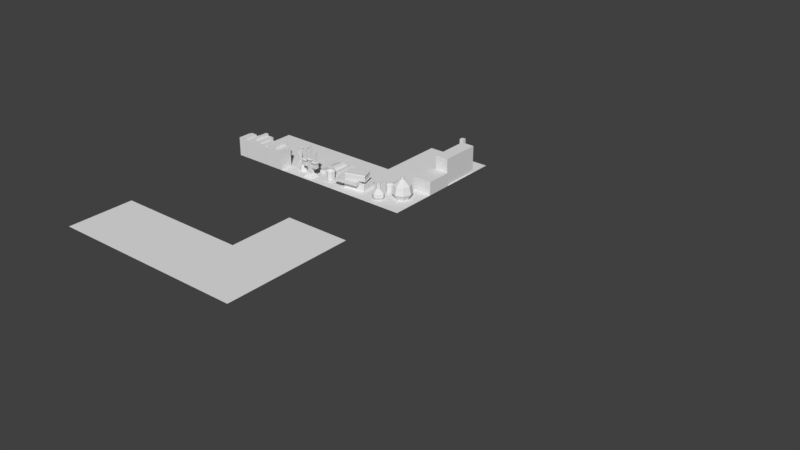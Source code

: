 # Source: Desktop.blend  (saved by Blender 2.79.0; exported with 4.5.12 LTS)
import bpy
from mathutils import Matrix  # noqa: F401  (used for matrix-valued properties, if any)

bpy.ops.wm.read_factory_settings(use_empty=True)
scene = bpy.context.scene
scene.name = 'Scene'

# ---- collections
col_collection_1 = bpy.data.collections.new('Collection 1'); scene.collection.children.link(col_collection_1)

# ---- world
world_world = bpy.data.worlds.new('World'); scene.world = world_world
world_world.color = (0.05088, 0.05088, 0.05088)
world_world.use_sun_shadow = False
world_world.sun_shadow_jitter_overblur = 0.0
world_world.cycles.sampling_method = 'MANUAL'

# ---- meshes
me_bookshelfcontent01_0_88x0_44x0_4_a = bpy.data.meshes.new('BookShelfContent01_0.88x0.44x0.4_A')
me_bookshelfcontent01_0_88x0_44x0_4_a.from_pydata([], [], [])
me_bookshelfcontent01_0_88x0_44x0_4_a.update()
me_jar01_0_11x0_11x0_16_a = bpy.data.meshes.new('Jar01_0.11x0.11x0.16_A')
me_jar01_0_11x0_11x0_16_a.from_pydata([], [], [])
me_jar01_0_11x0_11x0_16_a.update()
me_vase02_0_18x0_18x0_24_a = bpy.data.meshes.new('Vase02_0.18x0.18x0.24_A')
me_vase02_0_18x0_18x0_24_a.from_pydata([], [], [])
me_vase02_0_18x0_18x0_24_a.update()
me_vase01_0_3x0_3x0_32_a = bpy.data.meshes.new('Vase01_0.3x0.3x0.32_A')
me_vase01_0_3x0_3x0_32_a.from_pydata([], [], [])
me_vase01_0_3x0_3x0_32_a.update()
me_candlestand01_0_15x0_15x0_4_a = bpy.data.meshes.new('CandleStand01_0.15x0.15x0.4_A')
me_candlestand01_0_15x0_15x0_4_a.from_pydata([], [], [])
me_candlestand01_0_15x0_15x0_4_a.update()
me_box01_0_4x0_3x0_2_a = bpy.data.meshes.new('Box01_0.4x0.3x0.2_A')
me_box01_0_4x0_3x0_2_a.from_pydata([], [], [])
me_box01_0_4x0_3x0_2_a.update()
me_box02_0_6x0_2x0_4_a = bpy.data.meshes.new('Box02_0.6x0.2x0.4_A')
me_box02_0_6x0_2x0_4_a.from_pydata([], [], [])
me_box02_0_6x0_2x0_4_a.update()
me_bookshelfcontent05_0_88x0_44x0_4_a = bpy.data.meshes.new('BookShelfContent05_0.88x0.44x0.4_A')
me_bookshelfcontent05_0_88x0_44x0_4_a.from_pydata([], [], [])
me_bookshelfcontent05_0_88x0_44x0_4_a.update()
me_candlestand02_0_3x0_15x0_5_a = bpy.data.meshes.new('CandleStand02_0.3x0.15x0.5_A')
me_candlestand02_0_3x0_15x0_5_a.from_pydata([], [], [])
me_candlestand02_0_3x0_15x0_5_a.update()
me_hourglass_0_13x0_13x0_25_a = bpy.data.meshes.new('Hourglass_0.13x0.13x0.25_A')
me_hourglass_0_13x0_13x0_25_a.from_pydata([], [], [])
me_hourglass_0_13x0_13x0_25_a.update()
me_inkwquill_0_15x0_15x0_35_a = bpy.data.meshes.new('InkwQuill_0.15x0.15x0.35_A')
me_inkwquill_0_15x0_15x0_35_a.from_pydata([], [], [])
me_inkwquill_0_15x0_15x0_35_a.update()
me_bookopen_0_6x0_4x0_1_a = bpy.data.meshes.new('BookOpen_0.6x0.4x0.1_A')
me_bookopen_0_6x0_4x0_1_a.from_pydata([], [], [])
me_bookopen_0_6x0_4x0_1_a.update()
me_plane_001 = bpy.data.meshes.new('Plane.001')
me_plane_001.from_pydata([(-1.0, 0.0, 0.0), (1.0, 0.0, 0.0), (-1.0, 1.0, 0.0), (1.0, 1.0, 0.0), (0.0, 1.0, 0.0), (-1.0, 3.0, 0.0), (0.0, 3.0, 0.0), (2.0, -1.311e-07, 0.0), (4.0, -1.311e-07, 0.0), (2.0, 1.0, 0.0), (4.0, 1.0, 0.0), (3.0, 1.0, 0.0), (2.0, 3.0, 0.0), (3.0, 3.0, 0.0)], [], [(0, 1, 3, 4, 2), (2, 4, 6, 5), (7, 8, 10, 11, 9), (9, 11, 13, 12)])
me_plane_001.use_remesh_preserve_volume = False
me_plane_001.use_remesh_preserve_attributes = False
me_plane_001.use_mirror_vertex_groups = False
me_plane_001.update()
me_desktop_2x3x0_5_a = bpy.data.meshes.new('Desktop_2x3x0.5_A')
me_desktop_2x3x0_5_a.from_pydata([(1.833, 0.1, 0.0), (1.833, 0.1, 1.0), (1.833, 1.1, 0.0), (1.833, 1.1, 1.0), (2.833, 0.1, 0.0), (2.833, 0.1, 1.0), (2.833, 1.1, 0.0), (2.833, 1.1, 1.0), (0.5208, 9.0, 0.0), (0.5333, 8.94, 0.0375), (1.146, 9.0, 0.0), (1.133, 8.94, 0.0375), (0.5208, 6.0, 0.0), (0.5333, 6.06, 0.0375), (1.146, 6.0, 0.0), (1.133, 6.06, 0.0375), (1.133, 7.5, 0.0375), (0.5333, 7.5, 0.0375), (0.5208, 9.0, 0.0375), (1.146, 9.0, 0.0375), (1.146, 7.5, 0.0375), (1.146, 6.0, 0.0375), (0.5208, 6.0, 0.0375), (0.5208, 7.5, 0.0375), (1.133, 7.5, 0.0375), (0.5333, 7.5, 0.0375), (0.5333, 8.887, 0.05625), (1.133, 8.887, 0.05625), (1.133, 6.206, 0.075), (0.5333, 6.206, 0.075), (1.133, 6.61, 0.09081), (0.5333, 8.444, 0.06734), (1.133, 8.444, 0.06734), (0.5334, 6.609, 0.09076), (0.5333, 7.696, 0.1066), (0.5333, 7.965, 0.1307), (1.133, 7.965, 0.1307), (1.133, 7.696, 0.1066), (1.133, 7.278, 0.116), (1.133, 7.065, 0.1323), (0.5333, 7.065, 0.1323), (0.5333, 7.277, 0.116), (2.384e-07, 11.27, 0.0), (2.384e-07, 11.27, 0.75), (0.3333, 11.27, 0.0), (0.3333, 11.27, 0.75), (2.384e-07, 10.77, 0.0), (2.384e-07, 10.77, 0.75), (0.3333, 10.77, 0.0), (0.3333, 10.77, 0.75), (2.384e-07, 12.76, 0.0), (2.384e-07, 12.76, 0.75), (0.3333, 12.76, 0.0), (0.3333, 12.76, 0.75), (2.384e-07, 12.26, 0.0), (2.384e-07, 12.26, 0.75), (0.3333, 12.26, 0.0), (0.3333, 12.26, 0.75), (2.384e-07, 14.01, 0.0), (2.384e-07, 14.01, 0.75), (0.3333, 14.01, 0.0), (0.3333, 14.01, 0.75), (2.384e-07, 13.51, 0.0), (2.384e-07, 13.51, 0.75), (0.3333, 13.51, 0.0), (0.3333, 13.51, 0.75), (2.384e-07, 14.75, 0.0), (2.384e-07, 14.75, 0.75), (0.3333, 14.75, 0.0), (0.3333, 14.75, 0.75), (2.384e-07, 14.25, 0.0), (2.384e-07, 14.25, 0.75), (0.3333, 14.25, 0.0), (0.3333, 14.25, 0.75), (2.384e-07, 11.52, 0.0), (2.384e-07, 11.52, 0.875), (0.4167, 11.52, 0.0), (0.4167, 11.52, 0.875), (2.384e-07, 11.27, 0.0), (2.384e-07, 11.27, 0.875), (0.4167, 11.27, 0.0), (0.4167, 11.27, 0.875), (2.384e-07, 13.51, 0.0), (2.384e-07, 13.51, 0.875), (0.4167, 13.51, 0.0), (0.4167, 13.51, 0.875), (2.384e-07, 13.26, 0.0), (2.384e-07, 13.26, 0.875), (0.4167, 13.26, 0.0), (0.4167, 13.26, 0.875), (2.384e-07, 12.02, 0.0), (2.384e-07, 12.02, 0.8), (0.4167, 12.02, 0.0), (0.4167, 12.02, 0.8), (2.384e-07, 11.52, 0.0), (2.384e-07, 11.52, 0.8), (0.4167, 11.52, 0.0), (0.4167, 11.52, 0.8), (2.384e-07, 13.26, 0.0), (2.384e-07, 13.26, 0.8), (0.4167, 13.26, 0.0), (0.4167, 13.26, 0.8), (2.384e-07, 12.76, 0.0), (2.384e-07, 12.76, 0.8), (0.4167, 12.76, 0.0), (0.4167, 12.76, 0.8), (2.384e-07, 12.27, 0.0), (2.384e-07, 12.27, 0.7), (0.3333, 12.27, 0.0), (0.3333, 12.27, 0.7), (2.384e-07, 12.02, 0.0), (2.384e-07, 12.02, 0.7), (0.3333, 12.02, 0.0), (0.3333, 12.02, 0.7), (2.384e-07, 14.26, 0.0), (2.384e-07, 14.26, 0.7), (0.3333, 14.26, 0.0), (0.3333, 14.26, 0.7), (2.384e-07, 14.01, 0.0), (2.384e-07, 14.01, 0.7), (0.3333, 14.01, 0.0), (0.3333, 14.01, 0.7), (2.384e-07, 15.0, 0.0), (2.384e-07, 15.0, 0.7), (0.3333, 15.0, 0.0), (0.3333, 15.0, 0.7), (2.384e-07, 14.75, 0.0), (2.384e-07, 14.75, 0.7), (0.3333, 14.75, 0.0), (0.3333, 14.75, 0.7), (0.3495, 6.649, 0.0), (0.2902, 6.694, 0.0), (0.259, 6.853, 0.0), (0.2742, 7.03, 0.0), (0.3269, 7.124, 0.0), (0.3862, 7.078, 0.0), (0.4174, 6.92, 0.0), (0.4022, 6.742, 0.0), (0.3547, 6.54, 0.375), (0.2682, 6.606, 0.375), (0.2227, 6.837, 0.375), (0.2449, 7.096, 0.375), (0.3217, 7.233, 0.375), (0.4082, 7.166, 0.375), (0.4537, 6.936, 0.375), (0.4316, 6.676, 0.375), (0.3476, 6.69, 0.4375), (0.2986, 6.728, 0.4375), (0.2729, 6.858, 0.4375), (0.2854, 7.005, 0.4375), (0.3289, 7.082, 0.4375), (0.3778, 7.045, 0.4375), (0.4035, 6.914, 0.4375), (0.391, 6.768, 0.4375), (0.3476, 6.69, 0.4625), (0.2986, 6.728, 0.4625), (0.2729, 6.858, 0.4625), (0.2854, 7.005, 0.4625), (0.3289, 7.082, 0.4625), (0.3778, 7.045, 0.4625), (0.4035, 6.914, 0.4625), (0.391, 6.768, 0.4625), (0.3494, 6.651, 0.5), (0.2907, 6.696, 0.5), (0.2598, 6.853, 0.5), (0.2748, 7.029, 0.5), (0.327, 7.122, 0.5), (0.3857, 7.077, 0.5), (0.4166, 6.92, 0.5), (0.4016, 6.744, 0.5), (0.2385, 6.844, 0.025), (0.2778, 6.645, 0.025), (0.4188, 6.705, 0.025), (0.4379, 6.929, 0.025), (0.3987, 7.128, 0.025), (0.324, 7.186, 0.025), (0.2576, 7.068, 0.025), (0.3525, 6.587, 0.025), (0.6464, 3.98, 0.625), (0.4749, 5.39, 0.6), (0.3455, 3.684, 0.6), (0.1898, 5.11, 0.6), (0.6464, 3.98, 0.375), (0.4749, 5.39, 0.4), (0.3455, 3.684, 0.4), (0.1898, 5.11, 0.4), (0.4908, 5.405, 0.625), (0.4908, 5.405, 0.375), (0.4908, 5.405, 0.4), (0.4908, 5.405, 0.6), (0.4801, 5.342, 0.6), (0.195, 5.062, 0.6), (0.195, 5.062, 0.4), (0.4801, 5.342, 0.4), (0.496, 5.358, 0.4), (0.496, 5.358, 0.6), (0.6306, 3.964, 0.6), (0.6306, 3.964, 0.4), (0.6464, 3.98, 0.6), (0.6464, 3.98, 0.4), (0.6254, 4.012, 0.6), (0.6254, 4.012, 0.4), (0.3403, 3.732, 0.6), (0.3403, 3.732, 0.4), (0.6412, 4.027, 0.6), (0.6412, 4.027, 0.4), (0.174, 5.094, 0.6), (0.1898, 5.11, 0.625), (0.1852, 5.105, 0.6073), (0.1898, 5.11, 0.375), (0.174, 5.094, 0.4), (0.1852, 5.105, 0.3927), (0.3455, 3.684, 0.625), (0.3296, 3.669, 0.6), (0.3408, 3.68, 0.6073), (0.3296, 3.669, 0.4), (0.3455, 3.684, 0.375), (0.3408, 3.68, 0.3927), (0.6023, 4.277, 0.375), (0.5197, 6.009, 0.375), (0.1898, 4.1, 0.375), (0.1072, 5.832, 0.375), (0.6023, 4.277, 0.25), (0.5197, 6.009, 0.25), (0.1898, 4.1, 0.25), (0.1072, 5.832, 0.25), (0.7472, 3.975, 0.25), (0.6717, 5.559, 0.25), (0.3347, 3.798, 0.25), (0.2592, 5.382, 0.25), (0.7472, 3.975, 0.0), (0.6717, 5.559, 0.0), (0.3347, 3.798, 1.192e-07), (0.2592, 5.382, 1.192e-07), (1.833, 1.5, 0.0), (1.833, 1.5, 0.5), (1.833, 4.768e-07, 0.0), (1.833, 4.768e-07, 0.5), (1.167, 1.5, 0.0), (1.167, 1.5, 0.5), (1.167, 4.768e-07, 0.0), (1.167, 4.768e-07, 0.5), (3.203, 1.6, 0.0), (3.203, 1.6, 0.5), (3.143, 1.288, 0.0), (3.143, 1.288, 0.5), (3.023, 1.288, 0.0), (3.023, 1.288, 0.5), (2.963, 1.6, 0.0), (2.963, 1.6, 0.5), (3.023, 1.912, 0.0), (3.023, 1.912, 0.5), (3.143, 1.912, 0.0), (3.143, 1.912, 0.5), (3.143, 1.6, 0.04688), (3.143, 1.6, 0.1297), (3.203, 1.6, 0.1927), (3.143, 1.288, 0.1927), (3.113, 1.444, 0.1297), (3.113, 1.444, 0.04688), (3.023, 1.288, 0.1927), (3.053, 1.444, 0.1297), (3.053, 1.444, 0.04688), (2.963, 1.6, 0.1927), (3.023, 1.6, 0.1297), (3.023, 1.6, 0.04688), (3.023, 1.912, 0.1927), (3.053, 1.756, 0.1297), (3.053, 1.756, 0.04688), (3.143, 1.912, 0.1927), (3.113, 1.756, 0.1297), (3.113, 1.756, 0.04688), (3.143, 1.6, 0.4375), (3.113, 1.444, 0.4375), (3.053, 1.444, 0.4375), (3.023, 1.6, 0.4375), (3.053, 1.756, 0.4375), (3.113, 1.756, 0.4375), (3.033, 1.75, 0.4981), (3.033, 1.75, 0.9481), (3.133, 1.75, 0.4981), (3.133, 1.75, 0.9481), (3.033, 1.45, 0.4981), (3.033, 1.45, 0.9481), (3.133, 1.45, 0.4981), (3.133, 1.45, 0.9481), (0.15, 8.55, 0.225), (0.15, 8.55, 0.525), (0.25, 8.55, 0.225), (0.25, 8.55, 0.525), (0.15, 8.25, 0.225), (0.15, 8.25, 0.525), (0.25, 8.25, 0.225), (0.25, 8.25, 0.525), (0.15, 8.55, 0.375), (0.25, 8.55, 0.375), (0.25, 8.25, 0.375), (0.15, 8.25, 0.375), (0.125, 8.625, 0.675), (0.275, 8.625, 0.675), (0.275, 8.175, 0.675), (0.125, 8.175, 0.675), (0.15, 8.7, 0.375), (0.15, 8.7, 0.525), (0.25, 8.7, 0.525), (0.25, 8.7, 0.375), (0.15, 9.0, 0.375), (0.15, 9.0, 0.525), (0.25, 9.0, 0.525), (0.25, 9.0, 0.375), (0.25, 8.1, 0.525), (0.15, 8.1, 0.525), (0.25, 8.1, 0.375), (0.15, 8.1, 0.375), (0.25, 7.8, 0.525), (0.15, 7.8, 0.525), (0.25, 7.8, 0.375), (0.15, 7.8, 0.375), (0.125, 8.625, 0.6), (0.275, 8.625, 0.6), (0.125, 9.075, 0.6), (0.275, 9.075, 0.6), (0.275, 8.175, 0.6), (0.125, 8.175, 0.6), (0.275, 7.725, 0.6), (0.125, 7.725, 0.6), (0.25, 8.55, 0.15), (0.15, 8.55, 0.15), (0.25, 8.25, 0.15), (0.15, 8.25, 0.15), (0.325, 8.775, 0.0), (0.075, 8.775, 0.0), (0.325, 8.025, 0.0), (0.075, 8.025, 0.0), (0.25, 8.25, 0.6), (0.15, 8.25, 0.6), (0.15, 8.55, 0.6), (0.25, 8.55, 0.6), (0.15, 8.55, 0.45), (0.25, 8.55, 0.45), (0.25, 8.25, 0.45), (0.15, 8.25, 0.45), (0.15, 8.7, 0.45), (0.25, 8.7, 0.45), (0.25, 8.1, 0.45), (0.15, 8.1, 0.45), (0.15, 8.55, 0.675), (0.15, 8.55, 1.05), (0.25, 8.55, 0.675), (0.25, 8.55, 1.05), (0.15, 8.25, 0.675), (0.15, 8.25, 1.05), (0.25, 8.25, 0.675), (0.25, 8.25, 1.05), (0.15, 8.1, 0.6), (0.15, 8.1, 0.975), (0.25, 8.1, 0.6), (0.25, 8.1, 0.975), (0.15, 7.8, 0.6), (0.15, 7.8, 0.975), (0.25, 7.8, 0.6), (0.25, 7.8, 0.975), (0.15, 9.0, 0.6), (0.15, 9.0, 0.975), (0.25, 9.0, 0.6), (0.25, 9.0, 0.975), (0.15, 8.7, 0.6), (0.15, 8.7, 0.975), (0.25, 8.7, 0.6), (0.25, 8.7, 0.975), (0.7129, 10.5, 0.575), (0.7398, 10.36, 0.575), (0.7936, 10.36, 0.575), (0.8204, 10.5, 0.575), (0.7936, 10.64, 0.575), (0.7398, 10.64, 0.575), (0.7344, 10.5, 0.325), (0.7505, 10.42, 0.325), (0.7828, 10.42, 0.325), (0.7989, 10.5, 0.325), (0.7828, 10.58, 0.325), (0.7505, 10.58, 0.325), (0.6769, 10.5, 0.5248), (0.6718, 10.5, 0.4704), (0.7193, 10.25, 0.4704), (0.7218, 10.27, 0.5248), (0.8141, 10.25, 0.4704), (0.8116, 10.27, 0.5248), (0.8615, 10.5, 0.4704), (0.8564, 10.5, 0.5248), (0.8141, 10.75, 0.4704), (0.8116, 10.73, 0.5248), (0.7193, 10.75, 0.4704), (0.7218, 10.73, 0.5248), (0.7837, 10.5, 0.3125), (0.7752, 10.46, 0.3125), (0.7581, 10.46, 0.3125), (0.7496, 10.5, 0.3125), (0.7581, 10.54, 0.3125), (0.7752, 10.54, 0.3125), (0.8667, 10.8, 0.625), (0.8667, 10.8, 0.575), (0.6667, 10.8, 0.625), (0.6667, 10.8, 0.575), (0.8667, 10.2, 0.625), (0.8667, 10.2, 0.575), (0.6667, 10.2, 0.625), (0.6667, 10.2, 0.575), (0.85, 10.8, 0.575), (0.6833, 10.8, 0.575), (0.6667, 10.75, 0.575), (0.6667, 10.25, 0.575), (0.6833, 10.2, 0.575), (0.85, 10.2, 0.575), (0.8667, 10.25, 0.575), (0.8667, 10.75, 0.575), (0.6833, 10.25, 0.575), (0.85, 10.25, 0.575), (0.6833, 10.75, 0.575), (0.85, 10.75, 0.575), (0.6833, 10.8, 0.3125), (0.85, 10.2, 0.3125), (0.8667, 10.2, 0.3125), (0.8667, 10.75, 0.3125), (0.8667, 10.8, 0.3125), (0.85, 10.8, 0.3125), (0.6833, 10.2, 0.3125), (0.8667, 10.25, 0.3125), (0.85, 10.25, 0.3125), (0.6833, 10.25, 0.3125), (0.85, 10.75, 0.3125), (0.6833, 10.75, 0.3125), (0.6583, 10.8, 0.575), (0.6583, 10.8, 0.625), (0.6583, 10.2, 0.625), (0.6583, 10.25, 0.575), (0.6583, 10.2, 0.575), (0.6583, 10.75, 0.575), (0.6667, 10.82, 0.625), (0.8667, 10.82, 0.625), (0.8667, 10.82, 0.575), (0.6833, 10.82, 0.575), (0.6667, 10.82, 0.575), (0.85, 10.82, 0.575), (0.6583, 10.82, 0.575), (0.6583, 10.82, 0.625), (0.875, 10.8, 0.625), (0.875, 10.8, 0.575), (0.875, 10.82, 0.625), (0.875, 10.2, 0.575), (0.875, 10.2, 0.625), (0.875, 10.75, 0.575), (0.875, 10.25, 0.575), (0.875, 10.82, 0.575), (0.6667, 10.18, 0.575), (0.6667, 10.18, 0.625), (0.8667, 10.18, 0.625), (0.85, 10.18, 0.575), (0.8667, 10.18, 0.575), (0.6833, 10.18, 0.575), (0.6583, 10.18, 0.575), (0.6583, 10.18, 0.625), (0.875, 10.18, 0.575), (0.875, 10.18, 0.625), (0.8204, 10.5, 0.05), (0.7936, 10.36, 0.05), (0.7398, 10.36, 0.05), (0.7129, 10.5, 0.05), (0.7398, 10.64, 0.05), (0.7936, 10.64, 0.05), (0.7989, 10.5, 0.3), (0.7828, 10.42, 0.3), (0.7505, 10.42, 0.3), (0.7344, 10.5, 0.3), (0.7505, 10.58, 0.3), (0.7828, 10.58, 0.3), (0.8564, 10.5, 0.1002), (0.8615, 10.5, 0.1546), (0.8141, 10.25, 0.1546), (0.8116, 10.27, 0.1002), (0.7193, 10.25, 0.1546), (0.7218, 10.27, 0.1002), (0.6718, 10.5, 0.1546), (0.6769, 10.5, 0.1002), (0.7193, 10.75, 0.1546), (0.7218, 10.73, 0.1002), (0.8141, 10.75, 0.1546), (0.8116, 10.73, 0.1002), (0.6667, 10.8, 0.0), (0.6667, 10.8, 0.05), (0.8667, 10.8, -2.98e-08), (0.8667, 10.8, 0.05), (0.6667, 10.2, 0.0), (0.6667, 10.2, 0.05), (0.8667, 10.2, -2.98e-08), (0.8667, 10.2, 0.05), (0.6833, 10.8, 0.05), (0.85, 10.8, 0.05), (0.8667, 10.75, 0.05), (0.8667, 10.25, 0.05), (0.85, 10.2, 0.05), (0.6833, 10.2, 0.05), (0.6667, 10.25, 0.05), (0.6667, 10.75, 0.05), (0.85, 10.25, 0.05), (0.6833, 10.25, 0.05), (0.85, 10.75, 0.05), (0.6833, 10.75, 0.05), (0.6667, 10.2, 0.3125), (0.6667, 10.75, 0.3125), (0.6667, 10.8, 0.3125), (0.6667, 10.25, 0.3125), (0.875, 10.8, 0.05), (0.875, 10.8, -2.98e-08), (0.875, 10.2, -2.98e-08), (0.875, 10.25, 0.05), (0.875, 10.2, 0.05), (0.875, 10.75, 0.05), (0.8667, 10.82, -2.98e-08), (0.6667, 10.82, 0.0), (0.6667, 10.82, 0.05), (0.85, 10.82, 0.05), (0.8667, 10.82, 0.05), (0.6833, 10.82, 0.05), (0.875, 10.82, 0.05), (0.875, 10.82, -2.98e-08), (0.6583, 10.8, -2.98e-08), (0.6583, 10.8, 0.05), (0.6583, 10.82, -2.98e-08), (0.6583, 10.2, 0.05), (0.6583, 10.2, -2.98e-08), (0.6583, 10.75, 0.05), (0.6583, 10.25, 0.05), (0.6583, 10.82, 0.05), (0.8667, 10.18, 0.05), (0.8667, 10.18, -2.98e-08), (0.6667, 10.18, 0.0), (0.6833, 10.18, 0.05), (0.6667, 10.18, 0.05), (0.85, 10.18, 0.05), (0.875, 10.18, 0.05), (0.875, 10.18, -2.98e-08), (0.6583, 10.18, 0.05), (0.6583, 10.18, -2.98e-08), (0.3604, 9.542, 0.1262), (0.3604, 9.931, 0.6672), (0.3729, 9.542, 0.1262), (0.3729, 9.931, 0.6672), (0.3604, 9.5, 0.1), (0.3604, 9.866, 0.625), (0.3729, 9.5, 0.1), (0.3729, 9.866, 0.625), (0.3604, 9.682, 0.3107), (0.3729, 10.14, 0.6771), (0.3604, 10.14, 0.6771), (0.3729, 9.682, 0.3107), (0.3729, 9.894, 0.3778), (0.3604, 9.894, 0.3778), (0.3604, 10.09, 0.5744), (0.3604, 9.904, 0.4413), (0.3729, 10.09, 0.5744), (0.3729, 9.904, 0.4413), (0.4917, 9.5, -0.05), (0.4042, 9.695, 0.2125), (0.4292, 9.175, -0.05), (0.3292, 9.695, 0.2125), (0.3042, 9.175, -0.05), (0.2917, 9.5, 0.2125), (0.2417, 9.5, -0.05), (0.3292, 9.305, 0.2125), (0.3042, 9.825, -0.05), (0.4042, 9.305, 0.2125), (0.4292, 9.825, -0.05), (0.4417, 9.5, 0.2125), (0.4917, 9.5, 0.175), (0.4292, 9.175, 0.175), (0.3042, 9.175, 0.175), (0.2417, 9.5, 0.175), (0.3042, 9.825, 0.175), (0.4292, 9.825, 0.175), (0.397, 9.657, 0.25), (0.3364, 9.657, 0.25), (0.3061, 9.5, 0.25), (0.3364, 9.343, 0.25), (0.397, 9.343, 0.25), (0.4272, 9.5, 0.25), (0.4042, 9.305, 0.25), (0.3292, 9.305, 0.25), (0.2917, 9.5, 0.25), (0.3292, 9.695, 0.25), (0.4417, 9.5, 0.25), (0.4042, 9.695, 0.25), (0.397, 9.343, -0.03125), (0.3364, 9.343, -0.03125), (0.3061, 9.5, -0.03125), (0.3364, 9.657, -0.03125), (0.4272, 9.5, -0.03125), (0.397, 9.657, -0.03125), (0.7954, 2.43, -5.96e-08), (0.771, 2.253, -5.96e-08), (0.7121, 2.18, -5.96e-08), (0.6532, 2.253, -5.96e-08), (0.6288, 2.43, -5.96e-08), (0.6532, 2.607, -5.96e-08), (0.7121, 2.68, -5.96e-08), (0.771, 2.607, -5.96e-08), (0.7954, 2.43, 0.35), (0.771, 2.253, 0.35), (0.7121, 2.18, 0.35), (0.6532, 2.253, 0.35), (0.6288, 2.43, 0.35), (0.6532, 2.607, 0.35), (0.7121, 2.68, 0.35), (0.771, 2.607, 0.35), (0.7828, 2.218, 0.025), (0.7828, 2.218, 0.325), (0.8121, 2.43, 0.325), (0.8121, 2.43, 0.025), (0.7828, 2.642, 0.325), (0.7828, 2.642, 0.025), (0.7121, 2.73, 0.025), (0.7121, 2.73, 0.325), (0.6414, 2.642, 0.325), (0.6414, 2.642, 0.025), (0.6121, 2.43, 0.025), (0.6121, 2.43, 0.325), (0.6414, 2.218, 0.325), (0.6414, 2.218, 0.025), (0.7121, 2.13, 0.025), (0.7121, 2.13, 0.325), (0.6288, 2.43, 0.375), (0.6532, 2.607, 0.375), (0.7954, 2.43, 0.4), (0.771, 2.253, 0.4), (0.7121, 2.18, 0.4), (0.6532, 2.253, 0.4), (0.6288, 2.43, 0.4), (0.6532, 2.607, 0.4), (0.7121, 2.68, 0.4), (0.771, 2.607, 0.4), (0.8167, 1.2, 0.0), (0.7167, 1.2, 0.8), (0.7727, 0.8818, 0.0), (0.702, 1.094, 0.8), (0.6667, 0.75, 0.0), (0.6667, 1.05, 0.8), (0.5606, 0.8818, 0.0), (0.6313, 1.094, 0.8), (0.5167, 1.2, 0.0), (0.6167, 1.2, 0.8), (0.5606, 1.518, 0.0), (0.6313, 1.306, 0.8), (0.6667, 1.65, 0.0), (0.6667, 1.35, 0.8), (0.7727, 1.518, 0.0), (0.702, 1.306, 0.8), (0.9167, 1.2, 0.2188), (0.8767, 1.2, 0.5), (0.7167, 1.2, 0.7), (0.702, 1.094, 0.7), (0.8152, 0.7545, 0.5), (0.8434, 0.6697, 0.2188), (0.6667, 1.05, 0.7), (0.6667, 0.57, 0.5), (0.6667, 0.45, 0.2188), (0.6313, 1.094, 0.7), (0.5182, 0.7545, 0.5), (0.4899, 0.6697, 0.2188), (0.6167, 1.2, 0.7), (0.4567, 1.2, 0.5), (0.4167, 1.2, 0.2188), (0.6313, 1.306, 0.7), (0.5182, 1.645, 0.5), (0.4899, 1.73, 0.2188), (0.6667, 1.35, 0.7), (0.6667, 1.83, 0.5), (0.6667, 1.95, 0.2188), (0.702, 1.306, 0.7), (0.8152, 1.645, 0.5), (0.8434, 1.73, 0.2188), (0.3976, 2.4, 0.0), (0.3683, 2.188, 0.0), (0.2976, 2.1, 0.0), (0.2269, 2.188, 0.0), (0.1976, 2.4, 0.0), (0.2269, 2.612, 0.0), (0.2976, 2.7, 0.0), (0.3683, 2.612, 0.0), (0.4476, 2.4, 0.1), (0.4037, 2.082, 0.1), (0.2976, 1.95, 0.1), (0.1916, 2.082, 0.1), (0.1476, 2.4, 0.1), (0.1916, 2.718, 0.1), (0.2976, 2.85, 0.1), (0.4037, 2.718, 0.1), (0.4476, 2.4, 0.225), (0.4037, 2.082, 0.225), (0.2976, 1.95, 0.225), (0.1916, 2.082, 0.225), (0.1476, 2.4, 0.225), (0.1916, 2.718, 0.225), (0.2976, 2.85, 0.225), (0.4037, 2.718, 0.225), (0.3876, 2.4, 0.325), (0.3613, 2.209, 0.325), (0.2976, 2.13, 0.325), (0.234, 2.209, 0.325), (0.2076, 2.4, 0.325), (0.234, 2.591, 0.325), (0.2976, 2.67, 0.325), (0.3613, 2.591, 0.325), (0.3516, 2.4, 0.3827), (0.3358, 2.285, 0.3827), (0.2976, 2.238, 0.3827), (0.2594, 2.285, 0.3827), (0.2436, 2.4, 0.3827), (0.2594, 2.515, 0.3827), (0.2976, 2.562, 0.3827), (0.3358, 2.515, 0.3827), (0.3516, 2.4, 0.6), (0.3358, 2.285, 0.6), (0.2976, 2.238, 0.6), (0.2594, 2.285, 0.6), (0.2436, 2.4, 0.6), (0.2594, 2.515, 0.6), (0.2976, 2.562, 0.6), (0.3358, 2.515, 0.6)], [(295, 288), (296, 292), (297, 290), (286, 294)], [(0, 1, 3, 2), (2, 3, 7, 6), (6, 7, 5, 4), (4, 5, 1, 0), (2, 6, 4, 0), (7, 3, 1, 5), (8, 18, 19, 10), (10, 19, 20, 21, 14), (14, 21, 22, 12), (12, 22, 23, 18, 8), (10, 14, 12, 8), (9, 17, 25, 34, 35, 31, 26), (9, 11, 19, 18), (16, 15, 21, 20), (15, 13, 22, 21), (17, 9, 18, 23), (11, 16, 20, 19), (13, 17, 23, 22), (16, 11, 27, 32, 36, 37, 24), (32, 27, 26, 31), (15, 16, 24, 38, 39, 30, 28), (13, 15, 28, 29), (11, 9, 26, 27), (17, 13, 29, 33, 40, 41, 25), (38, 24, 25, 41), (24, 37, 34, 25), (28, 30, 33, 29), (34, 37, 36, 35), (32, 31, 35, 36), (38, 41, 40, 39), (39, 40, 33, 30), (42, 43, 45, 44), (44, 45, 49, 48), (48, 49, 47, 46), (46, 47, 43, 42), (44, 48, 46, 42), (49, 45, 43, 47), (50, 51, 53, 52), (52, 53, 57, 56), (56, 57, 55, 54), (54, 55, 51, 50), (52, 56, 54, 50), (57, 53, 51, 55), (58, 59, 61, 60), (60, 61, 65, 64), (64, 65, 63, 62), (62, 63, 59, 58), (60, 64, 62, 58), (65, 61, 59, 63), (66, 67, 69, 68), (68, 69, 73, 72), (72, 73, 71, 70), (70, 71, 67, 66), (68, 72, 70, 66), (73, 69, 67, 71), (74, 75, 77, 76), (76, 77, 81, 80), (80, 81, 79, 78), (78, 79, 75, 74), (76, 80, 78, 74), (81, 77, 75, 79), (82, 83, 85, 84), (84, 85, 89, 88), (88, 89, 87, 86), (86, 87, 83, 82), (84, 88, 86, 82), (89, 85, 83, 87), (90, 91, 93, 92), (92, 93, 97, 96), (96, 97, 95, 94), (94, 95, 91, 90), (92, 96, 94, 90), (97, 93, 91, 95), (98, 99, 101, 100), (100, 101, 105, 104), (104, 105, 103, 102), (102, 103, 99, 98), (100, 104, 102, 98), (105, 101, 99, 103), (106, 107, 109, 108), (108, 109, 113, 112), (112, 113, 111, 110), (110, 111, 107, 106), (108, 112, 110, 106), (113, 109, 107, 111), (114, 115, 117, 116), (116, 117, 121, 120), (120, 121, 119, 118), (118, 119, 115, 114), (116, 120, 118, 114), (121, 117, 115, 119), (122, 123, 125, 124), (124, 125, 129, 128), (128, 129, 127, 126), (126, 127, 123, 122), (124, 128, 126, 122), (129, 125, 123, 127), (130, 131, 132, 133, 134, 135, 136, 137), (143, 142, 150, 151), (171, 139, 140, 170), (173, 144, 145, 172), (175, 142, 143, 174), (170, 140, 141, 176), (177, 138, 139, 171), (172, 145, 138, 177), (174, 143, 144, 173), (176, 141, 142, 175), (153, 152, 160, 161), (141, 140, 148, 149), (139, 138, 146, 147), (138, 145, 153, 146), (144, 143, 151, 152), (142, 141, 149, 150), (140, 139, 147, 148), (145, 144, 152, 153), (160, 159, 167, 168), (151, 150, 158, 159), (149, 148, 156, 157), (147, 146, 154, 155), (146, 153, 161, 154), (152, 151, 159, 160), (150, 149, 157, 158), (148, 147, 155, 156), (162, 169, 168, 167, 166, 165, 164, 163), (158, 157, 165, 166), (156, 155, 163, 164), (161, 160, 168, 169), (159, 158, 166, 167), (157, 156, 164, 165), (155, 154, 162, 163), (154, 161, 169, 162), (133, 176, 175, 134), (135, 174, 173, 136), (137, 172, 177, 130), (130, 177, 171, 131), (132, 170, 176, 133), (134, 175, 174, 135), (136, 173, 172, 137), (131, 171, 170, 132), (213, 206, 210, 215), (181, 185, 211, 210, 206, 208), (185, 183, 187, 209, 211), (198, 196, 200, 204), (179, 189, 195, 190), (178, 186, 207, 212), (216, 209, 187, 182), (180, 196, 178, 212, 214), (185, 181, 191, 192), (189, 179, 186), (187, 183, 188), (192, 191, 190, 193), (178, 198, 204, 195, 189, 186), (183, 185, 192, 193), (188, 183, 193, 194), (181, 179, 190, 191), (184, 180, 214, 213, 215, 217), (197, 184, 217, 216, 182), (180, 184, 203, 202), (178, 196, 198), (199, 197, 182), (202, 203, 201, 200), (195, 204, 200, 190), (184, 197, 201, 203), (197, 199, 205, 201), (196, 180, 202, 200), (190, 200, 201, 193), (205, 194, 193, 201), (182, 187, 188, 194, 205, 199), (206, 207, 208), (209, 210, 211), (212, 213, 214), (215, 216, 217), (206, 213, 212, 207), (209, 216, 215, 210), (179, 181, 208, 207, 186), (218, 219, 221, 220), (220, 221, 225, 224), (224, 225, 223, 222), (222, 223, 219, 218), (220, 224, 222, 218), (225, 221, 219, 223), (226, 227, 229, 228), (228, 229, 233, 232), (232, 233, 231, 230), (230, 231, 227, 226), (228, 232, 230, 226), (233, 229, 227, 231), (234, 235, 237, 236), (236, 237, 241, 240), (240, 241, 239, 238), (238, 239, 235, 234), (236, 240, 238, 234), (241, 237, 235, 239), (272, 243, 245, 273), (273, 245, 247, 274), (274, 247, 249, 275), (275, 249, 251, 276), (245, 243, 253, 251, 249, 247), (276, 251, 253, 277), (277, 253, 243, 272), (242, 244, 246, 248, 250, 252), (252, 271, 254, 242), (271, 270, 255, 254), (270, 269, 256, 255), (250, 268, 271, 252), (268, 267, 270, 271), (267, 266, 269, 270), (248, 265, 268, 250), (265, 264, 267, 268), (264, 263, 266, 267), (246, 262, 265, 248), (262, 261, 264, 265), (261, 260, 263, 264), (244, 259, 262, 246), (259, 258, 261, 262), (258, 257, 260, 261), (242, 254, 259, 244), (254, 255, 258, 259), (255, 256, 257, 258), (269, 277, 272, 256), (266, 276, 277, 269), (263, 275, 276, 266), (260, 274, 275, 263), (257, 273, 274, 260), (256, 272, 273, 257), (278, 279, 281, 280), (280, 281, 285, 284), (284, 285, 283, 282), (282, 283, 279, 278), (280, 284, 282, 278), (285, 281, 279, 283), (295, 289, 293, 296), (313, 345, 341, 297), (297, 291, 287, 294), (301, 335, 334, 300), (300, 299, 298, 301), (289, 287, 336, 337), (299, 300, 334, 337), (304, 305, 309, 308), (295, 294, 302, 305), (306, 307, 308, 309), (302, 303, 307, 306), (305, 302, 306, 309), (315, 314, 324, 325), (312, 310, 314, 316), (297, 296, 312, 313), (302, 294, 338, 342), (344, 312, 296, 340), (316, 314, 315, 317), (311, 313, 317, 315), (314, 310, 322, 324), (313, 312, 316, 317), (318, 319, 321, 320), (322, 323, 325, 324), (304, 308, 321, 319), (311, 315, 325, 323), (308, 307, 320, 321), (310, 311, 323, 322), (307, 303, 318, 320), (303, 304, 319, 318), (327, 326, 330, 331), (299, 337, 336, 298), (329, 297, 294, 327), (328, 296, 297, 329), (326, 295, 296, 328), (327, 294, 295, 326), (330, 332, 333, 331), (328, 329, 333, 332), (329, 327, 331, 333), (326, 328, 332, 330), (289, 337, 334, 293), (291, 293, 334, 335), (301, 298, 336, 335), (291, 335, 336, 287), (340, 341, 345, 344), (338, 339, 343, 342), (311, 310, 344, 345), (293, 291, 341, 340), (287, 289, 339, 338), (304, 303, 342, 343), (339, 295, 305, 343), (346, 347, 349, 348), (348, 349, 353, 352), (352, 353, 351, 350), (350, 351, 347, 346), (348, 352, 350, 346), (353, 349, 347, 351), (354, 355, 357, 356), (356, 357, 361, 360), (360, 361, 359, 358), (358, 359, 355, 354), (356, 360, 358, 354), (361, 357, 355, 359), (362, 363, 365, 364), (364, 365, 369, 368), (368, 369, 367, 366), (366, 367, 363, 362), (364, 368, 366, 362), (369, 365, 363, 367), (370, 375, 393, 382), (390, 388, 379, 380), (383, 392, 381, 376), (386, 384, 377, 378), (392, 390, 380, 381), (388, 386, 378, 379), (381, 380, 399, 398), (374, 373, 389, 391), (372, 371, 385, 387), (375, 374, 391, 393), (373, 372, 387, 389), (371, 370, 382, 385), (379, 378, 395, 394), (377, 376, 397, 396), (376, 381, 398, 397), (380, 379, 394, 399), (378, 377, 396, 395), (383, 384, 385, 382), (384, 386, 387, 385), (386, 388, 389, 387), (388, 390, 391, 389), (390, 392, 393, 391), (392, 383, 382, 393), (384, 383, 376, 377), (394, 399, 398, 397, 396, 395), (370, 371, 372, 373, 374, 375), (432, 433, 445, 444), (411, 407, 436, 435), (449, 450, 463, 462), (415, 401, 447, 451), (402, 406, 404, 400), (417, 414, 427, 428), (407, 411, 511, 508), (417, 419, 415, 414), (413, 417, 428, 421), (412, 416, 417, 413), (411, 410, 418, 416), (416, 418, 419, 417), (408, 401, 424, 425), (418, 409, 408, 419), (411, 416, 429, 511), (410, 403, 510, 509), (409, 418, 431, 420), (405, 413, 421, 422), (415, 419, 430, 423), (412, 407, 508, 426), (419, 408, 425, 430), (418, 410, 509, 431), (403, 409, 420, 510), (414, 405, 422, 427), (401, 415, 423, 424), (416, 412, 426, 429), (433, 432, 437, 435, 436, 434), (403, 410, 437, 432), (402, 400, 439, 438), (405, 449, 462, 458), (410, 411, 435, 437), (406, 402, 433, 434), (439, 440, 443, 441, 442, 438), (438, 442, 444, 445), (403, 432, 444, 442), (440, 439, 448, 453), (401, 408, 443, 440), (433, 402, 438, 445), (408, 409, 441, 443), (409, 403, 442, 441), (450, 449, 452, 451, 447, 446), (446, 447, 453, 448), (436, 407, 454, 460), (405, 414, 452, 449), (439, 400, 446, 448), (401, 440, 453, 447), (400, 404, 450, 446), (414, 415, 451, 452), (455, 454, 459, 457, 458, 456), (454, 455, 461, 460), (456, 458, 462, 463), (434, 436, 460, 461), (407, 412, 459, 454), (450, 404, 456, 463), (412, 413, 457, 459), (404, 406, 455, 456), (406, 434, 461, 455), (413, 405, 458, 457), (464, 469, 487, 476), (484, 482, 473, 474), (477, 486, 475, 470), (480, 478, 471, 472), (486, 484, 474, 475), (482, 480, 472, 473), (475, 474, 398, 399), (468, 467, 483, 485), (466, 465, 479, 481), (469, 468, 485, 487), (467, 466, 481, 483), (465, 464, 476, 479), (473, 472, 396, 397), (471, 470, 394, 395), (470, 475, 399, 394), (474, 473, 397, 398), (472, 471, 395, 396), (477, 478, 479, 476), (478, 480, 481, 479), (480, 482, 483, 481), (482, 484, 485, 483), (484, 486, 487, 485), (486, 477, 476, 487), (478, 477, 470, 471), (464, 465, 466, 467, 468, 469), (512, 513, 525, 524), (499, 495, 516, 515), (529, 530, 543, 542), (503, 489, 527, 531), (490, 494, 492, 488), (505, 502, 511, 429), (495, 499, 427, 422), (505, 507, 503, 502), (501, 505, 429, 426), (500, 504, 505, 501), (499, 498, 506, 504), (504, 506, 507, 505), (496, 489, 510, 420), (506, 497, 496, 507), (499, 504, 428, 427), (498, 491, 424, 423), (497, 506, 430, 425), (493, 501, 426, 508), (503, 507, 431, 509), (500, 495, 422, 421), (507, 496, 420, 431), (506, 498, 423, 430), (491, 497, 425, 424), (502, 493, 508, 511), (489, 503, 509, 510), (504, 500, 421, 428), (513, 512, 517, 515, 516, 514), (491, 498, 517, 512), (490, 488, 519, 518), (493, 529, 542, 538), (498, 499, 515, 517), (494, 490, 513, 514), (519, 520, 523, 521, 522, 518), (518, 522, 524, 525), (491, 512, 524, 522), (520, 519, 528, 533), (489, 496, 523, 520), (513, 490, 518, 525), (496, 497, 521, 523), (497, 491, 522, 521), (530, 529, 532, 531, 527, 526), (526, 527, 533, 528), (516, 495, 534, 540), (493, 502, 532, 529), (519, 488, 526, 528), (489, 520, 533, 527), (488, 492, 530, 526), (502, 503, 531, 532), (535, 534, 539, 537, 538, 536), (534, 535, 541, 540), (536, 538, 542, 543), (514, 516, 540, 541), (495, 500, 539, 534), (530, 492, 536, 543), (500, 501, 537, 539), (492, 494, 535, 536), (494, 514, 541, 535), (501, 493, 538, 537), (549, 545, 552, 544, 548), (552, 545, 554, 558, 559, 557), (550, 551, 549, 548), (561, 556, 557, 559), (546, 550, 548, 544), (551, 547, 545, 549), (544, 552, 555, 546), (546, 555, 547, 551, 550), (545, 547, 553, 554), (555, 552, 557, 556), (547, 555, 556, 561, 560, 553), (553, 560, 558, 554), (560, 561, 559, 558), (579, 578, 565, 563), (575, 574, 573, 571), (574, 579, 563, 573), (578, 577, 567, 565), (567, 569, 587, 588), (576, 575, 571, 569), (577, 576, 569, 567), (562, 564, 566, 568, 570, 572), (572, 579, 574, 562), (570, 578, 579, 572), (568, 577, 578, 570), (566, 576, 577, 568), (564, 575, 576, 566), (562, 574, 575, 564), (563, 565, 589, 591), (569, 571, 586, 587), (571, 573, 590, 586), (565, 567, 588, 589), (573, 563, 591, 590), (580, 581, 595, 597), (584, 583, 587, 586), (582, 581, 589, 588), (585, 584, 586, 590), (583, 582, 588, 587), (581, 580, 591, 589), (580, 585, 590, 591), (592, 596, 597, 595, 594, 593), (584, 585, 596, 592), (583, 584, 592, 593), (585, 580, 597, 596), (582, 583, 593, 594), (581, 582, 594, 595), (598, 599, 600, 601, 602, 603, 604, 605), (610, 609, 635, 636), (616, 606, 607, 615), (618, 613, 606, 616), (622, 611, 612, 621), (626, 609, 610, 625), (615, 607, 608, 629), (621, 612, 613, 618), (625, 610, 611, 622), (629, 608, 609, 626), (600, 628, 627, 601), (628, 629, 626, 627), (602, 624, 623, 603), (624, 625, 622, 623), (604, 620, 619, 605), (620, 621, 618, 619), (599, 614, 628, 600), (614, 615, 629, 628), (601, 627, 624, 602), (627, 626, 625, 624), (603, 623, 620, 604), (623, 622, 621, 620), (605, 619, 617, 598), (619, 618, 616, 617), (598, 617, 614, 599), (617, 616, 615, 614), (611, 610, 630, 631), (632, 639, 638, 637, 636, 635, 634, 633), (608, 607, 633, 634), (613, 612, 638, 639), (611, 610, 636, 637), (609, 608, 634, 635), (607, 606, 632, 633), (606, 613, 639, 632), (612, 611, 637, 638), (658, 641, 643, 659), (659, 643, 645, 662), (662, 645, 647, 665), (665, 647, 649, 668), (668, 649, 651, 671), (671, 651, 653, 674), (643, 641, 655, 653, 651, 649, 647, 645), (674, 653, 655, 677), (677, 655, 641, 658), (640, 642, 644, 646, 648, 650, 652, 654), (654, 679, 656, 640), (679, 678, 657, 656), (678, 677, 658, 657), (652, 676, 679, 654), (676, 675, 678, 679), (675, 674, 677, 678), (650, 673, 676, 652), (673, 672, 675, 676), (672, 671, 674, 675), (648, 670, 673, 650), (670, 669, 672, 673), (669, 668, 671, 672), (646, 667, 670, 648), (667, 666, 669, 670), (666, 665, 668, 669), (644, 664, 667, 646), (664, 663, 666, 667), (663, 662, 665, 666), (642, 661, 664, 644), (661, 660, 663, 664), (660, 659, 662, 663), (640, 656, 661, 642), (656, 657, 660, 661), (657, 658, 659, 660), (680, 681, 682, 683, 684, 685, 686, 687), (693, 692, 700, 701), (681, 689, 690, 682), (686, 694, 695, 687), (684, 692, 693, 685), (682, 690, 691, 683), (680, 688, 689, 681), (687, 695, 688, 680), (685, 693, 694, 686), (683, 691, 692, 684), (703, 702, 710, 711), (691, 690, 698, 699), (689, 688, 696, 697), (688, 695, 703, 696), (694, 693, 701, 702), (692, 691, 699, 700), (690, 689, 697, 698), (695, 694, 702, 703), (710, 709, 717, 718), (701, 700, 708, 709), (699, 698, 706, 707), (697, 696, 704, 705), (696, 703, 711, 704), (702, 701, 709, 710), (700, 699, 707, 708), (698, 697, 705, 706), (713, 712, 720, 721), (708, 707, 715, 716), (706, 705, 713, 714), (711, 710, 718, 719), (709, 708, 716, 717), (707, 706, 714, 715), (705, 704, 712, 713), (704, 711, 719, 712), (720, 727, 726, 725, 724, 723, 722, 721), (712, 719, 727, 720), (718, 717, 725, 726), (716, 715, 723, 724), (714, 713, 721, 722), (719, 718, 726, 727), (717, 716, 724, 725), (715, 714, 722, 723)])
me_desktop_2x3x0_5_a.use_remesh_preserve_volume = False
me_desktop_2x3x0_5_a.use_remesh_preserve_attributes = False
me_desktop_2x3x0_5_a.use_mirror_vertex_groups = False
me_desktop_2x3x0_5_a.update()

# ---- objects
ob_bookshelfcontent01_0_88x0_44x0_4_proxy = bpy.data.objects.new('BookShelfContent01_0.88x0.44x0.4_proxy', me_bookshelfcontent01_0_88x0_44x0_4_a)
ob_jar01_0_11x0_11x0_16_proxy = bpy.data.objects.new('Jar01_0.11x0.11x0.16_proxy', me_jar01_0_11x0_11x0_16_a)
ob_vase02_0_18x0_18x0_24_proxy = bpy.data.objects.new('Vase02_0.18x0.18x0.24_proxy', me_vase02_0_18x0_18x0_24_a)
ob_vase01_0_3x0_3x0_32_proxy = bpy.data.objects.new('Vase01_0.3x0.3x0.32_proxy', me_vase01_0_3x0_3x0_32_a)
ob_candlestand01_0_15x0_15x0_4_proxy = bpy.data.objects.new('CandleStand01_0.15x0.15x0.4_proxy', me_candlestand01_0_15x0_15x0_4_a)
ob_box01_0_4x0_3x0_2_proxy = bpy.data.objects.new('Box01_0.4x0.3x0.2_proxy', me_box01_0_4x0_3x0_2_a)
ob_box02_0_6x0_2x0_4_proxy = bpy.data.objects.new('Box02_0.6x0.2x0.4_proxy', me_box02_0_6x0_2x0_4_a)
ob_bookshelfcontent05_0_88x0_44x0_4_proxy = bpy.data.objects.new('BookShelfContent05_0.88x0.44x0.4_proxy', me_bookshelfcontent05_0_88x0_44x0_4_a)
ob_candlestand02_0_3x0_15x0_5_proxy = bpy.data.objects.new('CandleStand02_0.3x0.15x0.5_proxy', me_candlestand02_0_3x0_15x0_5_a)
ob_hourglass_0_13x0_13x0_25_proxy = bpy.data.objects.new('Hourglass_0.13x0.13x0.25_proxy', me_hourglass_0_13x0_13x0_25_a)
ob_inkwquill_0_15x0_15x0_35_proxy = bpy.data.objects.new('InkwQuill_0.15x0.15x0.35_proxy', me_inkwquill_0_15x0_15x0_35_a)
ob_bookopen_0_6x0_4x0_1_proxy = bpy.data.objects.new('BookOpen_0.6x0.4x0.1_proxy', me_bookopen_0_6x0_4x0_1_a)
ob_guide = bpy.data.objects.new('Guide', me_plane_001)
ob_desktop_2x3x0_5 = bpy.data.objects.new('Desktop_2x3x0.5', me_desktop_2x3x0_5_a)

# ---- transforms, parenting, visibility, modifiers, constraints
ob_bookshelfcontent01_0_88x0_44x0_4_proxy.location = (-2.154, 0.0, 0.0)
ob_bookshelfcontent01_0_88x0_44x0_4_proxy.rotation_euler = (0.0, -0.0, 1.571)
ob_bookshelfcontent01_0_88x0_44x0_4_proxy.lineart.crease_threshold = 0.0
ob_jar01_0_11x0_11x0_16_proxy.location = (-0.486, 0.4273, 0.0)
ob_jar01_0_11x0_11x0_16_proxy.lineart.crease_threshold = 0.0
ob_vase02_0_18x0_18x0_24_proxy.location = (-0.48, 0.1786, 0.0)
ob_vase02_0_18x0_18x0_24_proxy.lineart.crease_threshold = 0.0
ob_vase01_0_3x0_3x0_32_proxy.location = (-0.24, 0.4, 0.0)
ob_vase01_0_3x0_3x0_32_proxy.lineart.crease_threshold = 0.0
ob_candlestand01_0_15x0_15x0_4_proxy.location = (-0.32, 1.85, 0.0)
ob_candlestand01_0_15x0_15x0_4_proxy.lineart.crease_threshold = 0.0
ob_box01_0_4x0_3x0_2_proxy.location = (-0.3, 0.7, 0.0)
ob_box01_0_4x0_3x0_2_proxy.rotation_euler = (0.0, -0.0, -1.571)
ob_box01_0_4x0_3x0_2_proxy.scale = (0.4, 0.3, 0.2)
ob_box01_0_4x0_3x0_2_proxy.lineart.crease_threshold = 0.0
ob_box02_0_6x0_2x0_4_proxy.location = (-0.02, 1.7, 0.0)
ob_box02_0_6x0_2x0_4_proxy.rotation_euler = (0.0, -0.0, 1.571)
ob_box02_0_6x0_2x0_4_proxy.scale = (0.6, 0.2, 0.4)
ob_box02_0_6x0_2x0_4_proxy.lineart.crease_threshold = 0.0
ob_bookshelfcontent05_0_88x0_44x0_4_proxy.location = (-1.61, 0.3318, 0.0)
ob_bookshelfcontent05_0_88x0_44x0_4_proxy.rotation_euler = (0.0, 0.0, -1.429)
ob_bookshelfcontent05_0_88x0_44x0_4_proxy.lineart.crease_threshold = 0.0
ob_candlestand02_0_3x0_15x0_5_proxy.location = (-1.68, 0.12, 0.0)
ob_candlestand02_0_3x0_15x0_5_proxy.lineart.crease_threshold = 0.0
ob_hourglass_0_13x0_13x0_25_proxy.location = (-2.1, 0.46, 0.0)
ob_hourglass_0_13x0_13x0_25_proxy.lineart.crease_threshold = 0.0
ob_inkwquill_0_15x0_15x0_35_proxy.location = (-1.9, 0.22, 0.04)
ob_inkwquill_0_15x0_15x0_35_proxy.rotation_euler = (0.0, -0.2094, 0.0)
ob_inkwquill_0_15x0_15x0_35_proxy.lineart.crease_threshold = 0.0
ob_bookopen_0_6x0_4x0_1_proxy.location = (-1.5, 0.5, 0.0)
ob_bookopen_0_6x0_4x0_1_proxy.lineart.crease_threshold = 0.0
ob_guide.location = (0.0, 1.0, 0.0)
ob_guide.rotation_euler = (0.0, -0.0, 1.571)
ob_guide.hide_viewport = True
ob_guide.lineart.crease_threshold = 0.0
ob_desktop_2x3x0_5.location = (1.192e-07, 3.0, 0.0)
ob_desktop_2x3x0_5.rotation_euler = (0.0, -0.0, 1.571)
ob_desktop_2x3x0_5.scale = (0.6, 0.2, 0.4)
ob_desktop_2x3x0_5.lineart.crease_threshold = 0.0

# ---- collection membership
col_collection_1.objects.link(ob_bookshelfcontent01_0_88x0_44x0_4_proxy)
col_collection_1.objects.link(ob_jar01_0_11x0_11x0_16_proxy)
col_collection_1.objects.link(ob_vase02_0_18x0_18x0_24_proxy)
col_collection_1.objects.link(ob_vase01_0_3x0_3x0_32_proxy)
col_collection_1.objects.link(ob_candlestand01_0_15x0_15x0_4_proxy)
col_collection_1.objects.link(ob_box01_0_4x0_3x0_2_proxy)
col_collection_1.objects.link(ob_box02_0_6x0_2x0_4_proxy)
col_collection_1.objects.link(ob_bookshelfcontent05_0_88x0_44x0_4_proxy)
col_collection_1.objects.link(ob_candlestand02_0_3x0_15x0_5_proxy)
col_collection_1.objects.link(ob_hourglass_0_13x0_13x0_25_proxy)
col_collection_1.objects.link(ob_inkwquill_0_15x0_15x0_35_proxy)
col_collection_1.objects.link(ob_bookopen_0_6x0_4x0_1_proxy)
col_collection_1.objects.link(ob_guide)
col_collection_1.objects.link(ob_desktop_2x3x0_5)

# ---- scene / render settings (as saved in the file)
scene.frame_start = 1; scene.frame_end = 250; scene.frame_set(1)
scene.render.engine = 'BLENDER_EEVEE_NEXT'
scene.render.resolution_percentage = 50
scene.render.dither_intensity = 0.0
scene.cycles.use_denoising = False
scene.cycles.samples = 128
scene.cycles.sampling_pattern = 'TABULATED_SOBOL'
scene.cycles.use_adaptive_sampling = False
scene.cycles.use_light_tree = False
scene.cycles.blur_glossy = 0.0
scene.cycles.sample_clamp_indirect = 0.0
scene.view_settings.view_transform = 'Standard'
bpy.context.view_layer.update()

# ---- added for rendering (the .blend has no active camera and no usable light): camera, sun
cam_auto = bpy.data.cameras.new('AutoCamera')
cam_auto.lens = 50.0
cam_auto.sensor_width = 36.0
cam_auto.clip_end = 1000.0
ob_auto_camera = bpy.data.objects.new('AutoCamera', cam_auto)
scene.collection.objects.link(ob_auto_camera)
ob_auto_camera.location = (8.42781, -7.05238, 6.54225)
ob_auto_camera.rotation_euler = (1.09748, -7.21219e-08, 0.694738)
scene.camera = ob_auto_camera
light_auto_sun = bpy.data.lights.new('AutoSun', 'SUN')
light_auto_sun.energy = 3.0
light_auto_sun.angle = 0.0523599
ob_auto_sun = bpy.data.objects.new('AutoSun', light_auto_sun)
scene.collection.objects.link(ob_auto_sun)
ob_auto_sun.rotation_euler = (0.872665, 0.174533, 0.523599)
bpy.context.view_layer.update()
